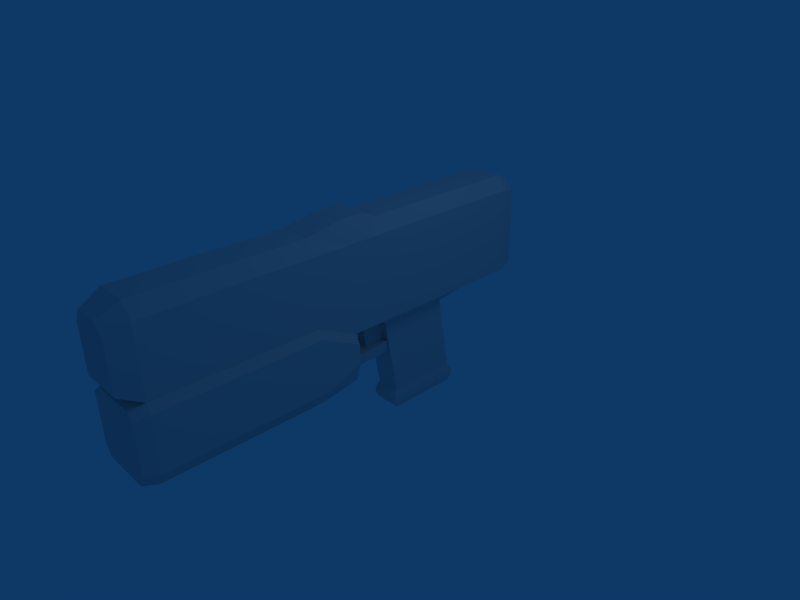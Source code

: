 # Source: custom_weapon_gun_3P_ctri.blend  (saved by Blender 2.45.0; exported with 4.5.12 LTS)
import bpy
from mathutils import Matrix  # noqa: F401  (used for matrix-valued properties, if any)

bpy.ops.wm.read_factory_settings(use_empty=True)
scene = bpy.context.scene
scene.name = 'Scene'

# ---- collections
col_collection_1 = bpy.data.collections.new('Collection 1'); scene.collection.children.link(col_collection_1)

# ---- world
world_world = bpy.data.worlds.new('World'); scene.world = world_world
world_world.color = (0.05656, 0.2208, 0.4)
world_world.use_sun_shadow = False
world_world.sun_shadow_jitter_overblur = 0.0
world_world.cycles.sampling_method = 'MANUAL'
world_world.cycles.sample_map_resolution = 256

# ---- cameras
cam_camera = bpy.data.cameras.new('Camera')
cam_camera.passepartout_alpha = 0.2
cam_camera.clip_end = 100.0
cam_camera.lens = 35.0
cam_camera.ortho_scale = 7.314
cam_camera.show_passepartout = False
cam_camera.show_safe_areas = True
cam_camera.dof.focus_distance = 0.0
cam_camera.dof.aperture_fstop = 128.0

# ---- lights
light_spot = bpy.data.lights.new('Spot', 'POINT')
light_spot.transmission_factor = 0.0
light_spot.cutoff_distance = 30.0
light_spot.energy = 100.0
light_spot.shadow_buffer_clip_start = 1.001
light_spot.shadow_soft_size = 1.0
light_spot.shadow_maximum_resolution = 0.006
light_spot.use_absolute_resolution = True
light_spot.cycles.use_multiple_importance_sampling = False

# ---- meshes
me_cube = bpy.data.meshes.new('Cube')
me_cube.from_pydata([(0.4, 1.3, 0.3), (0.4, -0.2, 0.3), (-0.4, -0.2, 0.3), (-0.4, 1.3, 0.3), (0.4, 1.3, 1.6), (0.4, -0.2, 1.6), (-0.4, -0.2, 1.6), (-0.4, 1.3, 1.6), (-0.4, 2.3, 1.6), (0.4, 2.3, 1.6), (-0.4, 2.3, 0.3), (0.4, 2.3, 0.3), (-0.4, -0.4, 1.6), (0.4, -0.4, 1.6), (-0.4, -0.4, 0.3), (0.4, -0.4, 0.3), (0.4, -3.7, 0.6), (-0.4, -3.7, 0.6), (0.4, -3.7, 1.6), (-0.4, -3.7, 1.6), (-0.32, -4.0, 1.44), (0.32, -4.0, 1.44), (-0.32, -4.0, 0.76), (0.32, -4.0, 0.76), (-0.192, 1.1, 0.1), (-0.192, 1.788e-07, 0.1), (0.192, 0.0, 0.1), (0.192, 1.1, 0.1), (0.192, 1.3, -1.1), (0.192, 0.2, -1.1), (-0.192, 0.2, -1.1), (-0.192, 1.3, -1.1), (-0.215, 1.366, -1.2), (-0.215, 0.134, -1.2), (0.215, 0.134, -1.2), (0.215, 1.366, -1.2), (0.36, 2.5, 0.38), (-0.36, 2.5, 0.38), (0.36, 2.5, 1.52), (-0.36, 2.5, 1.52), (0.4, -0.73, 0.3), (-0.4, -0.73, 0.3), (-0.4, -0.73, 1.6), (0.4, -0.73, 1.6), (0.4, -1.324, 0.6), (-0.4, -1.324, 0.6), (-0.4, -1.324, 1.6), (0.4, -1.324, 1.6), (0.24, -1.328, 1.8), (-0.24, -1.328, 1.8), (0.24, -0.7338, 1.9), (-0.24, -0.7338, 1.9), (-0.216, 2.496, 1.72), (0.216, 2.496, 1.72), (0.192, -4.004, 1.64), (-0.192, -4.004, 1.64), (-0.24, -3.704, 1.8), (0.24, -3.704, 1.8), (0.24, -0.4038, 1.9), (-0.24, -0.4038, 1.9), (0.24, 2.296, 1.8), (-0.24, 2.296, 1.8), (-0.24, 1.296, 1.8), (-0.24, -0.2038, 1.8), (0.24, -0.2038, 1.8), (0.24, 1.296, 1.8), (-0.52, -1.347, 0.5027), (0.52, -1.347, 0.5027), (-0.52, -0.7532, 0.2027), (0.52, -0.7532, 0.2027), (-0.52, -3.723, 0.5027), (0.52, -3.723, 0.5027), (0.52, -3.723, -0.2973), (-0.52, -3.723, -0.2973), (0.52, -0.7532, -0.09728), (-0.52, -0.7532, -0.09728), (0.52, -1.347, -0.2973), (-0.52, -1.347, -0.2973), (-0.416, -1.347, -0.4973), (0.416, -1.347, -0.4973), (-0.416, -0.7532, -0.3973), (0.416, -0.7532, -0.3973), (-0.416, -3.723, -0.4973), (0.416, -3.723, -0.4973), (0.3744, -3.923, -0.4398), (-0.3744, -3.923, -0.4398), (-0.468, -3.923, -0.2598), (0.468, -3.923, -0.2598), (0.468, -3.923, 0.4602), (-0.468, -3.923, 0.4602), (-0.36, -3.902, 0.5477), (0.36, -3.902, 0.5477), (0.1664, -0.6532, -0.3973), (-0.1664, -0.6532, -0.3973), (-0.208, -0.6532, -0.1973), (0.208, -0.6532, -0.1973), (0.1664, 0.1468, -0.1973), (-0.1664, 0.1468, -0.1973), (-0.1331, 0.1468, -0.3973), (0.1331, 0.1468, -0.3973), (-0.08, 0.1182, 0.3505), (-0.08, 0.1182, -0.1495), (-0.08, -0.2818, -0.1495), (-0.08, -0.3818, 0.3505), (0.08, 0.1182, 0.3505), (0.08, 0.1182, -0.1495), (0.08, -0.2818, -0.1495), (0.08, -0.3818, 0.3505), (0.08, -0.2818, -0.2495), (0.08, 0.1182, -0.2495), (-0.08, -0.2818, -0.2495), (-0.08, 0.1182, -0.2495), (0.215, 1.366, -1.3), (0.215, 0.134, -1.3), (-0.215, 0.134, -1.3), (-0.215, 1.366, -1.3), (-0.1935, 1.304, -1.4), (-0.1935, 0.1956, -1.4), (0.1935, 0.1956, -1.4), (0.1935, 1.304, -1.4)], [], [(117, 116, 119), (117, 119, 118), (113, 114, 117), (113, 117, 118), (112, 113, 118), (112, 118, 119), (115, 112, 116), (112, 119, 116), (114, 115, 116), (114, 116, 117), (33, 32, 115), (33, 115, 114), (32, 35, 112), (32, 112, 115), (35, 34, 113), (35, 113, 112), (34, 33, 114), (34, 114, 113), (111, 109, 110), (109, 108, 110), (102, 101, 111), (102, 111, 110), (105, 106, 108), (105, 108, 109), (101, 105, 109), (101, 109, 111), (106, 102, 110), (106, 110, 108), (103, 107, 104), (103, 104, 100), (102, 106, 107), (102, 107, 103), (100, 104, 101), (104, 105, 101), (104, 107, 106), (104, 106, 105), (102, 103, 100), (102, 100, 101), (97, 96, 99), (97, 99, 98), (92, 93, 98), (92, 98, 99), (95, 92, 96), (92, 99, 96), (93, 94, 97), (93, 97, 98), (94, 95, 96), (94, 96, 97), (75, 74, 95), (75, 95, 94), (80, 75, 94), (80, 94, 93), (74, 81, 95), (81, 92, 95), (81, 80, 93), (81, 93, 92), (87, 86, 85), (87, 85, 84), (88, 89, 86), (88, 86, 87), (91, 90, 88), (90, 89, 88), (16, 17, 90), (16, 90, 91), (17, 70, 90), (70, 89, 90), (71, 16, 91), (71, 91, 88), (70, 73, 89), (73, 86, 89), (72, 71, 88), (72, 88, 87), (73, 82, 85), (73, 85, 86), (83, 72, 84), (72, 87, 84), (82, 83, 84), (82, 84, 85), (79, 83, 78), (83, 82, 78), (81, 79, 80), (79, 78, 80), (74, 76, 81), (76, 79, 81), (76, 72, 79), (72, 83, 79), (77, 75, 80), (77, 80, 78), (73, 77, 78), (73, 78, 82), (70, 66, 77), (70, 77, 73), (66, 68, 77), (68, 75, 77), (67, 71, 76), (71, 72, 76), (69, 67, 76), (69, 76, 74), (68, 69, 74), (68, 74, 75), (41, 40, 68), (40, 69, 68), (40, 44, 67), (40, 67, 69), (44, 16, 67), (16, 71, 67), (45, 41, 66), (41, 68, 66), (17, 45, 66), (17, 66, 70), (49, 56, 48), (56, 57, 48), (51, 49, 50), (49, 48, 50), (59, 51, 58), (51, 50, 58), (61, 60, 53), (61, 53, 52), (57, 56, 55), (57, 55, 54), (64, 63, 59), (64, 59, 58), (62, 65, 60), (62, 60, 61), (65, 62, 63), (65, 63, 64), (5, 4, 65), (5, 65, 64), (7, 6, 62), (6, 63, 62), (8, 7, 61), (7, 62, 61), (4, 9, 60), (4, 60, 65), (6, 12, 63), (12, 59, 63), (13, 5, 64), (13, 64, 58), (19, 20, 55), (19, 55, 56), (21, 18, 54), (18, 57, 54), (20, 21, 55), (21, 54, 55), (9, 38, 53), (9, 53, 60), (38, 39, 53), (39, 52, 53), (39, 8, 52), (8, 61, 52), (12, 42, 59), (42, 51, 59), (43, 13, 58), (43, 58, 50), (46, 19, 49), (19, 56, 49), (42, 46, 49), (42, 49, 51), (47, 43, 48), (43, 50, 48), (18, 47, 48), (18, 48, 57), (45, 17, 19), (45, 19, 46), (41, 45, 42), (45, 46, 42), (47, 18, 16), (47, 16, 44), (43, 47, 44), (43, 44, 40), (14, 41, 42), (14, 42, 12), (13, 43, 40), (13, 40, 15), (15, 40, 14), (40, 41, 14), (37, 39, 38), (37, 38, 36), (10, 8, 39), (10, 39, 37), (9, 11, 36), (9, 36, 38), (11, 10, 37), (11, 37, 36), (29, 30, 33), (29, 33, 34), (28, 29, 35), (29, 34, 35), (31, 28, 35), (31, 35, 32), (30, 31, 32), (30, 32, 33), (25, 24, 30), (24, 31, 30), (24, 27, 28), (24, 28, 31), (27, 26, 29), (27, 29, 28), (26, 25, 29), (25, 30, 29), (1, 2, 25), (1, 25, 26), (0, 1, 26), (0, 26, 27), (3, 0, 24), (0, 27, 24), (2, 3, 24), (2, 24, 25), (23, 21, 22), (21, 20, 22), (17, 16, 23), (17, 23, 22), (16, 18, 23), (18, 21, 23), (19, 17, 22), (19, 22, 20), (2, 1, 15), (2, 15, 14), (1, 5, 15), (5, 13, 15), (6, 2, 12), (2, 14, 12), (0, 3, 11), (3, 10, 11), (4, 0, 9), (0, 11, 9), (3, 7, 8), (3, 8, 10), (2, 6, 7), (2, 7, 3), (0, 4, 1), (4, 5, 1)])
_uv = me_cube.uv_layers.new(name='UVTex')
_uv.uv.foreach_set('vector', [0.9701, 0.6464, 0.9696, 0.796, 0.9176, 0.7958, 0.9701, 0.6464, 0.9176, 0.7958, 0.918, 0.6462, 0.4597, 0.7673, 0.5175, 0.7675, 0.5146, 0.7813, 0.4597, 0.7673, 0.5146, 0.7813, 0.4625, 0.7812, 0.9163, 0.4407, 0.7513, 0.4565, 0.7583, 0.4422, 0.9163, 0.4407, 0.7583, 0.4422, 0.9068, 0.428, 0.969, 0.2124, 0.9112, 0.2126, 0.9661, 0.1986, 0.9112, 0.2126, 0.914, 0.1988, 0.9661, 0.1986, 0.7513, 0.8359, 0.9163, 0.8517, 0.9068, 0.8644, 0.7513, 0.8359, 0.9068, 0.8644, 0.7583, 0.8502, 0.7526, 0.8225, 0.9176, 0.8383, 0.9163, 0.8517, 0.7526, 0.8225, 0.9163, 0.8517, 0.7513, 0.8359, 0.969, 0.2259, 0.9112, 0.2261, 0.9112, 0.2126, 0.969, 0.2259, 0.9112, 0.2126, 0.969, 0.2124, 0.9176, 0.4541, 0.7526, 0.4699, 0.7513, 0.4565, 0.9176, 0.4541, 0.7513, 0.4565, 0.9163, 0.4407, 0.4597, 0.7538, 0.5176, 0.754, 0.5175, 0.7675, 0.4597, 0.7538, 0.5175, 0.7675, 0.4597, 0.7673, 0.1546, 0.9323, 0.1331, 0.9322, 0.1547, 0.8783, 0.1331, 0.9322, 0.1332, 0.8783, 0.1547, 0.8783, 0.2282, 0.9458, 0.282, 0.9459, 0.282, 0.9594, 0.2282, 0.9458, 0.282, 0.9594, 0.2282, 0.9593, 0.4297, 0.8917, 0.3759, 0.8919, 0.3759, 0.8784, 0.4297, 0.8917, 0.3759, 0.8784, 0.4297, 0.8783, 0.1763, 0.8917, 0.1548, 0.8918, 0.1547, 0.8783, 0.1763, 0.8917, 0.1547, 0.8783, 0.1763, 0.8783, 0.06573, 0.9463, 0.08725, 0.9464, 0.08721, 0.9599, 0.06573, 0.9463, 0.08721, 0.9599, 0.06568, 0.9598, 0.9393, 0.4954, 0.9178, 0.4955, 0.9176, 0.4281, 0.9393, 0.4954, 0.9176, 0.4281, 0.9391, 0.428, 0.08725, 0.9464, 0.06573, 0.9463, 0.06593, 0.8783, 0.08725, 0.9464, 0.06593, 0.8783, 0.08746, 0.8783, 0.1765, 0.9591, 0.155, 0.9592, 0.1763, 0.8917, 0.155, 0.9592, 0.1548, 0.8918, 0.1763, 0.8917, 0.4299, 0.9592, 0.3627, 0.9594, 0.3759, 0.8919, 0.4299, 0.9592, 0.3759, 0.8919, 0.4297, 0.8917, 0.2282, 0.9458, 0.215, 0.8783, 0.2822, 0.8785, 0.2282, 0.9458, 0.2822, 0.8785, 0.282, 0.9459, 0.1143, 0.8783, 0.1145, 0.9232, 0.08757, 0.9188, 0.1143, 0.8783, 0.08757, 0.9188, 0.08746, 0.8828, 0.4635, 0.4413, 0.5082, 0.4414, 0.5034, 0.5493, 0.4635, 0.4413, 0.5034, 0.5493, 0.4676, 0.5492, 0.02699, 0.9862, 0.0, 0.9862, 0.02722, 0.8783, 0.0, 0.9862, 0.0002499, 0.8783, 0.02722, 0.8783, 0.3355, 0.8783, 0.3625, 0.8783, 0.3627, 0.9862, 0.3355, 0.8783, 0.3627, 0.9862, 0.3357, 0.9862, 0.6646, 0.9018, 0.6648, 0.9579, 0.5572, 0.9527, 0.6646, 0.9018, 0.5572, 0.9527, 0.5571, 0.9077, 0.6783, 0.8597, 0.6788, 1.0, 0.6648, 0.9579, 0.6783, 0.8597, 0.6648, 0.9579, 0.6646, 0.9018, 0.03269, 0.9207, 0.02722, 0.8783, 0.06568, 0.8995, 0.03269, 0.9207, 0.06568, 0.8995, 0.06568, 0.927, 0.1765, 0.927, 0.182, 0.8846, 0.215, 0.9058, 0.182, 0.8846, 0.215, 0.8783, 0.215, 0.9058, 0.4299, 0.4277, 0.5419, 0.428, 0.5082, 0.4414, 0.4299, 0.4277, 0.5082, 0.4414, 0.4635, 0.4413, 0.7513, 0.9731, 0.8772, 0.9735, 0.8645, 0.9977, 0.7513, 0.9731, 0.8645, 0.9977, 0.7638, 0.9974, 0.7515, 0.876, 0.8775, 0.8764, 0.8772, 0.9735, 0.7515, 0.876, 0.8772, 0.9735, 0.7513, 0.9731, 0.7661, 0.8644, 0.863, 0.8647, 0.7515, 0.876, 0.863, 0.8647, 0.8775, 0.8764, 0.7515, 0.876, 0.5605, 0.4022, 0.6681, 0.4019, 0.6628, 0.4289, 0.5605, 0.4022, 0.6628, 0.4289, 0.5659, 0.4292, 0.6681, 0.4019, 0.6842, 0.4045, 0.6628, 0.4289, 0.6842, 0.4045, 0.6773, 0.4313, 0.6628, 0.4289, 0.5443, 0.405, 0.5605, 0.4022, 0.5659, 0.4292, 0.5443, 0.405, 0.5659, 0.4292, 0.5514, 0.4316, 0.6778, 0.4586, 0.5702, 0.4589, 0.6719, 0.4316, 0.5702, 0.4589, 0.5751, 0.4319, 0.6719, 0.4316, 0.7784, 0.4008, 0.886, 0.4011, 0.8801, 0.428, 0.7784, 0.4008, 0.8801, 0.428, 0.7832, 0.4277, 0.5702, 0.4589, 0.5431, 0.4589, 0.5506, 0.432, 0.5702, 0.4589, 0.5506, 0.432, 0.5751, 0.4319, 0.7513, 0.4007, 0.7784, 0.4008, 0.7588, 0.4277, 0.7784, 0.4008, 0.7832, 0.4277, 0.7588, 0.4277, 0.5431, 0.02726, 0.4312, 0.02692, 0.4369, 0.0, 0.5431, 0.02726, 0.4369, 0.0, 0.5376, 0.0003098, 0.4302, 0.3475, 0.4312, 0.02692, 0.5421, 0.3479, 0.4312, 0.02692, 0.5431, 0.02726, 0.5421, 0.3479, 0.4299, 0.4277, 0.4302, 0.3475, 0.5419, 0.428, 0.4302, 0.3475, 0.5421, 0.3479, 0.5419, 0.428, 0.8065, 6.341e-05, 0.7793, 0.08014, 0.7659, 0.0, 0.7793, 0.08014, 0.7522, 0.08011, 0.7659, 0.0, 0.7793, 0.08014, 0.7784, 0.4008, 0.7522, 0.08011, 0.7784, 0.4008, 0.7513, 0.4007, 0.7522, 0.08011, 0.5712, 0.7795, 0.5983, 0.8596, 0.5577, 0.8597, 0.5712, 0.7795, 0.5577, 0.8597, 0.544, 0.7795, 0.5702, 0.4589, 0.5712, 0.7795, 0.544, 0.7795, 0.5702, 0.4589, 0.544, 0.7795, 0.5431, 0.4589, 0.6778, 0.4586, 0.6788, 0.7792, 0.5712, 0.7795, 0.6778, 0.4586, 0.5712, 0.7795, 0.5702, 0.4589, 0.6788, 0.7792, 0.6387, 0.8595, 0.5712, 0.7795, 0.6387, 0.8595, 0.5983, 0.8596, 0.5712, 0.7795, 0.8869, 0.08047, 0.886, 0.4011, 0.7793, 0.08014, 0.886, 0.4011, 0.7784, 0.4008, 0.7793, 0.08014, 0.8468, 0.0001876, 0.8869, 0.08047, 0.7793, 0.08014, 0.8468, 0.0001876, 0.7793, 0.08014, 0.8065, 6.341e-05, 0.9579, 0.5057, 0.9583, 0.6461, 0.918, 0.6462, 0.9579, 0.5057, 0.918, 0.6462, 0.9176, 0.5059, 0.9712, 0.5219, 0.9715, 0.6299, 0.9579, 0.5057, 0.9715, 0.6299, 0.9583, 0.6461, 0.9579, 0.5057, 0.5592, 0.0003311, 0.5595, 0.08174, 0.5433, 0.08449, 0.5592, 0.0003311, 0.5433, 0.08449, 0.5431, 0.003087, 0.5595, 0.08174, 0.5605, 0.4022, 0.5433, 0.08449, 0.5605, 0.4022, 0.5443, 0.405, 0.5433, 0.08449, 0.6671, 0.08141, 0.6668, 0.0, 0.6832, 0.08406, 0.6668, 0.0, 0.683, 0.002657, 0.6832, 0.08406, 0.6681, 0.4019, 0.6671, 0.08141, 0.6832, 0.08406, 0.6681, 0.4019, 0.6832, 0.08406, 0.6842, 0.4045, 0.7503, 0.5161, 0.7513, 0.8366, 0.6857, 0.5163, 0.7513, 0.8366, 0.6867, 0.8368, 0.6857, 0.5163, 0.75, 0.4364, 0.7503, 0.5161, 0.6855, 0.4366, 0.7503, 0.5161, 0.6857, 0.5163, 0.6855, 0.4366, 0.7499, 0.3919, 0.75, 0.4364, 0.6853, 0.3921, 0.75, 0.4364, 0.6855, 0.4366, 0.6853, 0.3921, 0.7488, 0.02731, 0.6842, 0.02751, 0.6874, 0.0001789, 0.7488, 0.02731, 0.6874, 0.0001789, 0.7455, 0.0, 0.6867, 0.8368, 0.7513, 0.8366, 0.7449, 0.8763, 0.6867, 0.8368, 0.7449, 0.8763, 0.6933, 0.8765, 0.6852, 0.3647, 0.7498, 0.3645, 0.7499, 0.3919, 0.6852, 0.3647, 0.7499, 0.3919, 0.6853, 0.3921, 0.7492, 0.1622, 0.6846, 0.1624, 0.6842, 0.02751, 0.7492, 0.1622, 0.6842, 0.02751, 0.7488, 0.02731, 0.6846, 0.1624, 0.7492, 0.1622, 0.7498, 0.3645, 0.6846, 0.1624, 0.7498, 0.3645, 0.6852, 0.3647, 0.1751, 0.3648, 0.1757, 0.1624, 0.2022, 0.1631, 0.1751, 0.3648, 0.2022, 0.1631, 0.2016, 0.3655, 0.3906, 0.7158, 0.39, 0.5134, 0.4172, 0.7152, 0.39, 0.5134, 0.4166, 0.5127, 0.4172, 0.7152, 0.391, 0.8508, 0.3906, 0.7158, 0.4176, 0.8501, 0.3906, 0.7158, 0.4172, 0.7152, 0.4176, 0.8501, 0.1757, 0.1624, 0.1761, 0.02747, 0.2026, 0.02816, 0.1757, 0.1624, 0.2026, 0.02816, 0.2022, 0.1631, 0.39, 0.5134, 0.39, 0.4864, 0.4166, 0.5127, 0.39, 0.4864, 0.4299, 0.4857, 0.4166, 0.5127, 0.175, 0.3918, 0.1751, 0.3648, 0.2016, 0.3655, 0.175, 0.3918, 0.2016, 0.3655, 0.215, 0.3925, 0.3886, 0.04113, 0.3668, 0.0006716, 0.3934, 0.0, 0.3886, 0.04113, 0.3934, 0.0, 0.4152, 0.04044, 0.1518, 0.8776, 0.1736, 0.8371, 0.1784, 0.8783, 0.1736, 0.8371, 0.2002, 0.8378, 0.1784, 0.8783, 0.8777, 0.9563, 0.9638, 0.9561, 0.895, 0.9832, 0.9638, 0.9561, 0.9467, 0.9831, 0.895, 0.9832, 0.1761, 0.02747, 0.1653, 0.000472, 0.1919, 0.001153, 0.1761, 0.02747, 0.1919, 0.001153, 0.2026, 0.02816, 0.4462, 0.9353, 0.5431, 0.935, 0.4657, 0.9622, 0.5431, 0.935, 0.5238, 0.962, 0.4657, 0.9622, 0.3803, 0.8778, 0.391, 0.8508, 0.4069, 0.8771, 0.391, 0.8508, 0.4176, 0.8501, 0.4069, 0.8771, 0.39, 0.4864, 0.3898, 0.4419, 0.4299, 0.4857, 0.3898, 0.4419, 0.4298, 0.4412, 0.4299, 0.4857, 0.1748, 0.4363, 0.175, 0.3918, 0.215, 0.3925, 0.1748, 0.4363, 0.215, 0.3925, 0.2148, 0.4371, 0.3896, 0.3618, 0.3886, 0.04113, 0.4161, 0.3611, 0.3886, 0.04113, 0.4152, 0.04044, 0.4161, 0.3611, 0.3898, 0.4419, 0.3896, 0.3618, 0.4161, 0.3611, 0.3898, 0.4419, 0.4161, 0.3611, 0.4298, 0.4412, 0.1746, 0.5165, 0.1748, 0.4363, 0.2012, 0.5172, 0.1748, 0.4363, 0.2148, 0.4371, 0.2012, 0.5172, 0.1736, 0.8371, 0.1746, 0.5165, 0.2012, 0.5172, 0.1736, 0.8371, 0.2012, 0.5172, 0.2002, 0.8378, 0.2551, 0.3622, 0.2541, 0.04155, 0.3886, 0.04113, 0.2551, 0.3622, 0.3886, 0.04113, 0.3896, 0.3618, 0.215, 0.4424, 0.2551, 0.3622, 0.3898, 0.4419, 0.2551, 0.3622, 0.3896, 0.3618, 0.3898, 0.4419, 0.1746, 0.5165, 0.1736, 0.8371, 0.03915, 0.8367, 0.1746, 0.5165, 0.03915, 0.8367, 0.04011, 0.5161, 0.1748, 0.4363, 0.1746, 0.5165, 0.04011, 0.5161, 0.1748, 0.4363, 0.04011, 0.5161, 0.0, 0.4358, 0.2151, 0.487, 0.215, 0.4424, 0.3898, 0.4419, 0.2151, 0.487, 0.3898, 0.4419, 0.39, 0.4864, 0.175, 0.3918, 0.1748, 0.4363, 0.0, 0.4358, 0.175, 0.3918, 0.0, 0.4358, 0.000133, 0.3913, 0.7069, 0.8766, 0.7513, 0.8767, 0.7065, 0.9845, 0.7513, 0.8767, 0.7509, 0.9847, 0.7065, 0.9845, 0.5426, 0.7813, 0.5431, 0.935, 0.4462, 0.9353, 0.5426, 0.7813, 0.4462, 0.9353, 0.4458, 0.7816, 0.2162, 0.8513, 0.391, 0.8508, 0.3803, 0.8778, 0.2162, 0.8513, 0.3803, 0.8778, 0.2269, 0.8783, 0.1761, 0.02747, 0.001222, 0.02693, 0.01197, 0.0, 0.1761, 0.02747, 0.01197, 0.0, 0.1653, 0.000472, 0.8869, 0.1713, 0.9945, 0.1717, 0.9891, 0.1986, 0.8869, 0.1713, 0.9891, 0.1986, 0.8922, 0.1983, 0.4629, 0.7408, 0.5145, 0.7409, 0.5176, 0.754, 0.4629, 0.7408, 0.5176, 0.754, 0.4597, 0.7538, 0.91, 0.4684, 0.7627, 0.4825, 0.9176, 0.4541, 0.7627, 0.4825, 0.7526, 0.4699, 0.9176, 0.4541, 0.966, 0.239, 0.9143, 0.2392, 0.9112, 0.2261, 0.966, 0.239, 0.9112, 0.2261, 0.969, 0.2259, 0.7627, 0.81, 0.91, 0.8241, 0.9176, 0.8383, 0.7627, 0.81, 0.9176, 0.8383, 0.7526, 0.8225, 0.7513, 0.6462, 0.8985, 0.6603, 0.7627, 0.81, 0.8985, 0.6603, 0.91, 0.8241, 0.7627, 0.81, 0.9665, 0.3996, 0.9148, 0.3998, 0.9143, 0.2392, 0.9665, 0.3996, 0.9143, 0.2392, 0.966, 0.239, 0.8985, 0.6321, 0.7513, 0.6462, 0.7627, 0.4825, 0.8985, 0.6321, 0.7627, 0.4825, 0.91, 0.4684, 0.4634, 0.5777, 0.515, 0.5779, 0.4629, 0.7408, 0.515, 0.5779, 0.5145, 0.7409, 0.4629, 0.7408, 0.4355, 0.5493, 0.5431, 0.5497, 0.515, 0.5779, 0.4355, 0.5493, 0.515, 0.5779, 0.4634, 0.5777, 0.9715, 0.6462, 0.9721, 0.4438, 1.0, 0.471, 0.9715, 0.6462, 1.0, 0.471, 0.9995, 0.6194, 0.9945, 0.4277, 0.8869, 0.428, 0.9665, 0.3996, 0.8869, 0.428, 0.9148, 0.3998, 0.9665, 0.3996, 0.9707, 0.8486, 0.9701, 0.6462, 0.9982, 0.673, 0.9707, 0.8486, 0.9982, 0.673, 0.9986, 0.8215, 0.9635, 0.8644, 0.9638, 0.9561, 0.8775, 0.8647, 0.9638, 0.9561, 0.8777, 0.9563, 0.8775, 0.8647, 0.2822, 0.9862, 0.2826, 0.8783, 0.323, 0.8892, 0.2822, 0.9862, 0.323, 0.8892, 0.3227, 0.9755, 0.03915, 0.8367, 0.1736, 0.8371, 0.06038, 0.8773, 0.1736, 0.8371, 0.1518, 0.8776, 0.06038, 0.8773, 0.3886, 0.04113, 0.2541, 0.04155, 0.2753, 0.0009532, 0.3886, 0.04113, 0.2753, 0.0009532, 0.3668, 0.0006716, 0.6796, 0.9845, 0.68, 0.8765, 0.7069, 0.8766, 0.6796, 0.9845, 0.7069, 0.8766, 0.7065, 0.9845, 0.0002137, 0.3643, 0.1751, 0.3648, 0.000133, 0.3913, 0.1751, 0.3648, 0.175, 0.3918, 0.000133, 0.3913, 0.39, 0.5134, 0.2152, 0.514, 0.39, 0.4864, 0.2152, 0.514, 0.2151, 0.487, 0.39, 0.4864, 0.8873, 0.0364, 0.995, 0.03673, 0.8869, 0.1713, 0.995, 0.03673, 0.9945, 0.1717, 0.8869, 0.1713, 0.1757, 0.1624, 0.0008184, 0.1619, 0.1761, 0.02747, 0.0008184, 0.1619, 0.001222, 0.02693, 0.1761, 0.02747, 0.2158, 0.7164, 0.3906, 0.7158, 0.391, 0.8508, 0.2158, 0.7164, 0.391, 0.8508, 0.2162, 0.8513, 0.2152, 0.514, 0.39, 0.5134, 0.3906, 0.7158, 0.2152, 0.514, 0.3906, 0.7158, 0.2158, 0.7164, 0.0008184, 0.1619, 0.1757, 0.1624, 0.0002137, 0.3643, 0.1757, 0.1624, 0.1751, 0.3648, 0.0002137, 0.3643])
me_cube.use_remesh_preserve_volume = False
me_cube.use_remesh_preserve_attributes = False
me_cube.use_mirror_vertex_groups = False
me_cube.update()
arm_armature = bpy.data.armatures.new('Armature')  # bones are not reproduced

# ---- objects
ob_armature = bpy.data.objects.new('Armature', arm_armature)
ob_cube = bpy.data.objects.new('Cube', me_cube)
ob_lamp = bpy.data.objects.new('Lamp', light_spot)
ob_camera = bpy.data.objects.new('Camera', cam_camera)

# ---- transforms, parenting, visibility, modifiers, constraints
ob_armature.location = (0.0, 0.0, 0.0)
ob_armature.lock_rotations_4d = False
ob_armature.empty_display_type = 'ARROWS'
ob_armature.color = (0.0, 0.0, 0.0, 1.0)
ob_armature.lineart.crease_threshold = 0.0
ob_cube.parent = ob_armature
ob_cube.location = (0.0, 0.0, 0.0)
ob_cube.lock_rotations_4d = False
ob_cube.empty_display_type = 'ARROWS'
ob_cube.color = (0.0, 0.0, 0.0, 1.0)
ob_cube.lineart.crease_threshold = 0.0
_vg = ob_cube.vertex_groups.new(name='b_gun_root')
_vg.add([0, 1, 2, 3, 4, 5, 6, 7, 8, 9, 10, 11, 12, 13, 14, 15, 16, 17, 18, 19, 20, 21, 22, 23, 24, 25, 26, 27, 28, 29, 30, 31, 32, 33, 34, 35, 36, 37, 38, 39, 40, 41, 42, 43, 44, 45, 46, 47, 48, 49, 50, 51, 52, 53, 54, 55, 56, 57, 58, 59, 60, 61, 62, 63, 64, 65, 66, 67, 68, 69, 70, 71, 72, 73, 74, 75, 76, 77, 78, 79, 80, 81, 82, 83, 84, 85, 86, 87, 88, 89, 90, 91, 92, 93, 94, 95, 96, 97, 98, 99, 100, 101, 102, 103, 104, 105, 106, 107, 108, 109, 110, 111, 112, 113, 114, 115, 116, 117, 118, 119], 1.0, 'REPLACE')
_vg = ob_cube.vertex_groups.new(name='b_gun_left_hand')
_m = ob_cube.modifiers.new('Armature', 'ARMATURE')
_m.object = ob_armature
_m.use_bone_envelopes = True
ob_lamp.location = (4.076, 1.005, 5.904)
ob_lamp.rotation_euler = (0.6503, 0.05522, 1.866)
ob_lamp.lock_rotations_4d = False
ob_lamp.empty_display_type = 'ARROWS'
ob_lamp.color = (0.0, 0.0, 0.0, 0.0)
ob_lamp.lineart.crease_threshold = 0.0
ob_camera.location = (7.481, -6.508, 5.344)
ob_camera.rotation_euler = (1.109, 0.01082, 0.8149)
ob_camera.lock_rotations_4d = False
ob_camera.empty_display_type = 'ARROWS'
ob_camera.color = (0.0, 0.0, 0.0, 0.0)
ob_camera.display_type = 'WIRE'
ob_camera.lineart.crease_threshold = 0.0

# ---- collection membership
col_collection_1.objects.link(ob_armature)
col_collection_1.objects.link(ob_cube)
col_collection_1.objects.link(ob_lamp)
col_collection_1.objects.link(ob_camera)

# ---- scene / render settings (as saved in the file)
scene.camera = ob_camera
scene.frame_start = 1; scene.frame_end = 250; scene.frame_set(1)
scene.render.engine = 'BLENDER_EEVEE_NEXT'
scene.render.image_settings.file_format = 'JPEG'
scene.render.image_settings.color_mode = 'RGB'
scene.render.image_settings.compression = 90
scene.render.resolution_x = 800
scene.render.resolution_y = 600
scene.render.pixel_aspect_x = 100.0
scene.render.pixel_aspect_y = 100.0
scene.render.fps = 25
scene.render.dither_intensity = 0.0
scene.render.use_compositing = False
scene.render.use_sequencer = False
scene.render.bake_margin = 2
scene.render.bake_bias = 0.0
scene.render.use_stamp_time = False
scene.render.use_stamp_date = False
scene.render.use_stamp_frame = False
scene.render.use_stamp_camera = False
scene.render.use_stamp_scene = False
scene.render.use_stamp_filename = False
scene.render.use_stamp_render_time = False
scene.render.stamp_font_size = 0
scene.cycles.use_denoising = False
scene.cycles.samples = 10
scene.cycles.sampling_pattern = 'TABULATED_SOBOL'
scene.cycles.light_sampling_threshold = 0.0
scene.cycles.use_adaptive_sampling = False
scene.cycles.use_light_tree = False
scene.cycles.blur_glossy = 0.0
scene.cycles.volume_bounces = 1
scene.cycles.pixel_filter_type = 'GAUSSIAN'
scene.cycles.sample_clamp_indirect = 0.0
scene.view_settings.view_transform = 'Raw'
bpy.context.view_layer.update()
